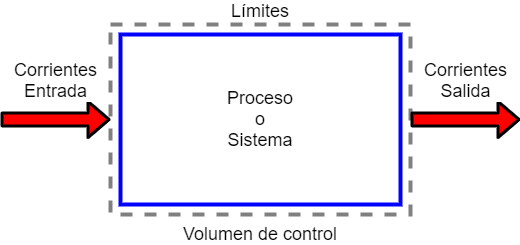

The diagram above was exported from draw.io. Its source (the exported page's mxGraphModel, read from the mxfile embedded in the PNG):
<mxGraphModel dx="868" dy="510" grid="1" gridSize="10" guides="1" tooltips="1" connect="1" arrows="1" fold="1" page="1" pageScale="1" pageWidth="850" pageHeight="1100" math="0" shadow="0">
  <root>
    <mxCell id="SMPvOfu4oAPbDAGZK6J3-0" />
    <mxCell id="SMPvOfu4oAPbDAGZK6J3-1" parent="SMPvOfu4oAPbDAGZK6J3-0" />
    <mxCell id="SMPvOfu4oAPbDAGZK6J3-3" value="Límites" style="rounded=0;whiteSpace=wrap;html=1;fontSize=18;strokeWidth=4;gradientColor=#ffffff;fillColor=none;strokeColor=#808080;dashed=1;labelPosition=center;verticalLabelPosition=top;align=center;verticalAlign=bottom;" vertex="1" parent="SMPvOfu4oAPbDAGZK6J3-1">
      <mxGeometry x="230" y="150" width="300" height="190" as="geometry" />
    </mxCell>
    <mxCell id="SMPvOfu4oAPbDAGZK6J3-2" value="Proceso&lt;br style=&quot;font-size: 18px;&quot;&gt;o&lt;br style=&quot;font-size: 18px;&quot;&gt;Sistema" style="rounded=0;whiteSpace=wrap;html=1;strokeColor=#0000FF;strokeWidth=4;fontSize=18;" vertex="1" parent="SMPvOfu4oAPbDAGZK6J3-1">
      <mxGeometry x="240" y="160" width="280" height="170" as="geometry" />
    </mxCell>
    <mxCell id="SMPvOfu4oAPbDAGZK6J3-4" value="Volumen de control" style="text;html=1;strokeColor=none;fillColor=none;align=center;verticalAlign=middle;whiteSpace=wrap;rounded=0;dashed=1;fontSize=18;" vertex="1" parent="SMPvOfu4oAPbDAGZK6J3-1">
      <mxGeometry x="290" y="350" width="180" height="20" as="geometry" />
    </mxCell>
    <mxCell id="SMPvOfu4oAPbDAGZK6J3-5" value="Corrientes&lt;br&gt;Entrada" style="shape=flexArrow;endArrow=classic;html=1;fontSize=18;width=11;labelPosition=center;verticalLabelPosition=top;align=center;verticalAlign=bottom;horizontal=1;fillColor=#FF0000;strokeWidth=3;" edge="1" parent="SMPvOfu4oAPbDAGZK6J3-1" target="SMPvOfu4oAPbDAGZK6J3-3">
      <mxGeometry x="0.0083" y="15" width="50" height="50" relative="1" as="geometry">
        <mxPoint x="120" y="245" as="sourcePoint" />
        <mxPoint x="220" y="240" as="targetPoint" />
        <mxPoint as="offset" />
      </mxGeometry>
    </mxCell>
    <mxCell id="SMPvOfu4oAPbDAGZK6J3-6" value="Corrientes&lt;br&gt;Salida" style="shape=flexArrow;endArrow=classic;html=1;fontSize=18;width=11;labelPosition=center;verticalLabelPosition=top;align=center;verticalAlign=bottom;horizontal=1;fillColor=#FF0000;strokeWidth=3;" edge="1" parent="SMPvOfu4oAPbDAGZK6J3-1" source="SMPvOfu4oAPbDAGZK6J3-3">
      <mxGeometry x="0.0083" y="15" width="50" height="50" relative="1" as="geometry">
        <mxPoint x="650" y="249" as="sourcePoint" />
        <mxPoint x="640" y="245" as="targetPoint" />
        <mxPoint as="offset" />
      </mxGeometry>
    </mxCell>
  </root>
</mxGraphModel>